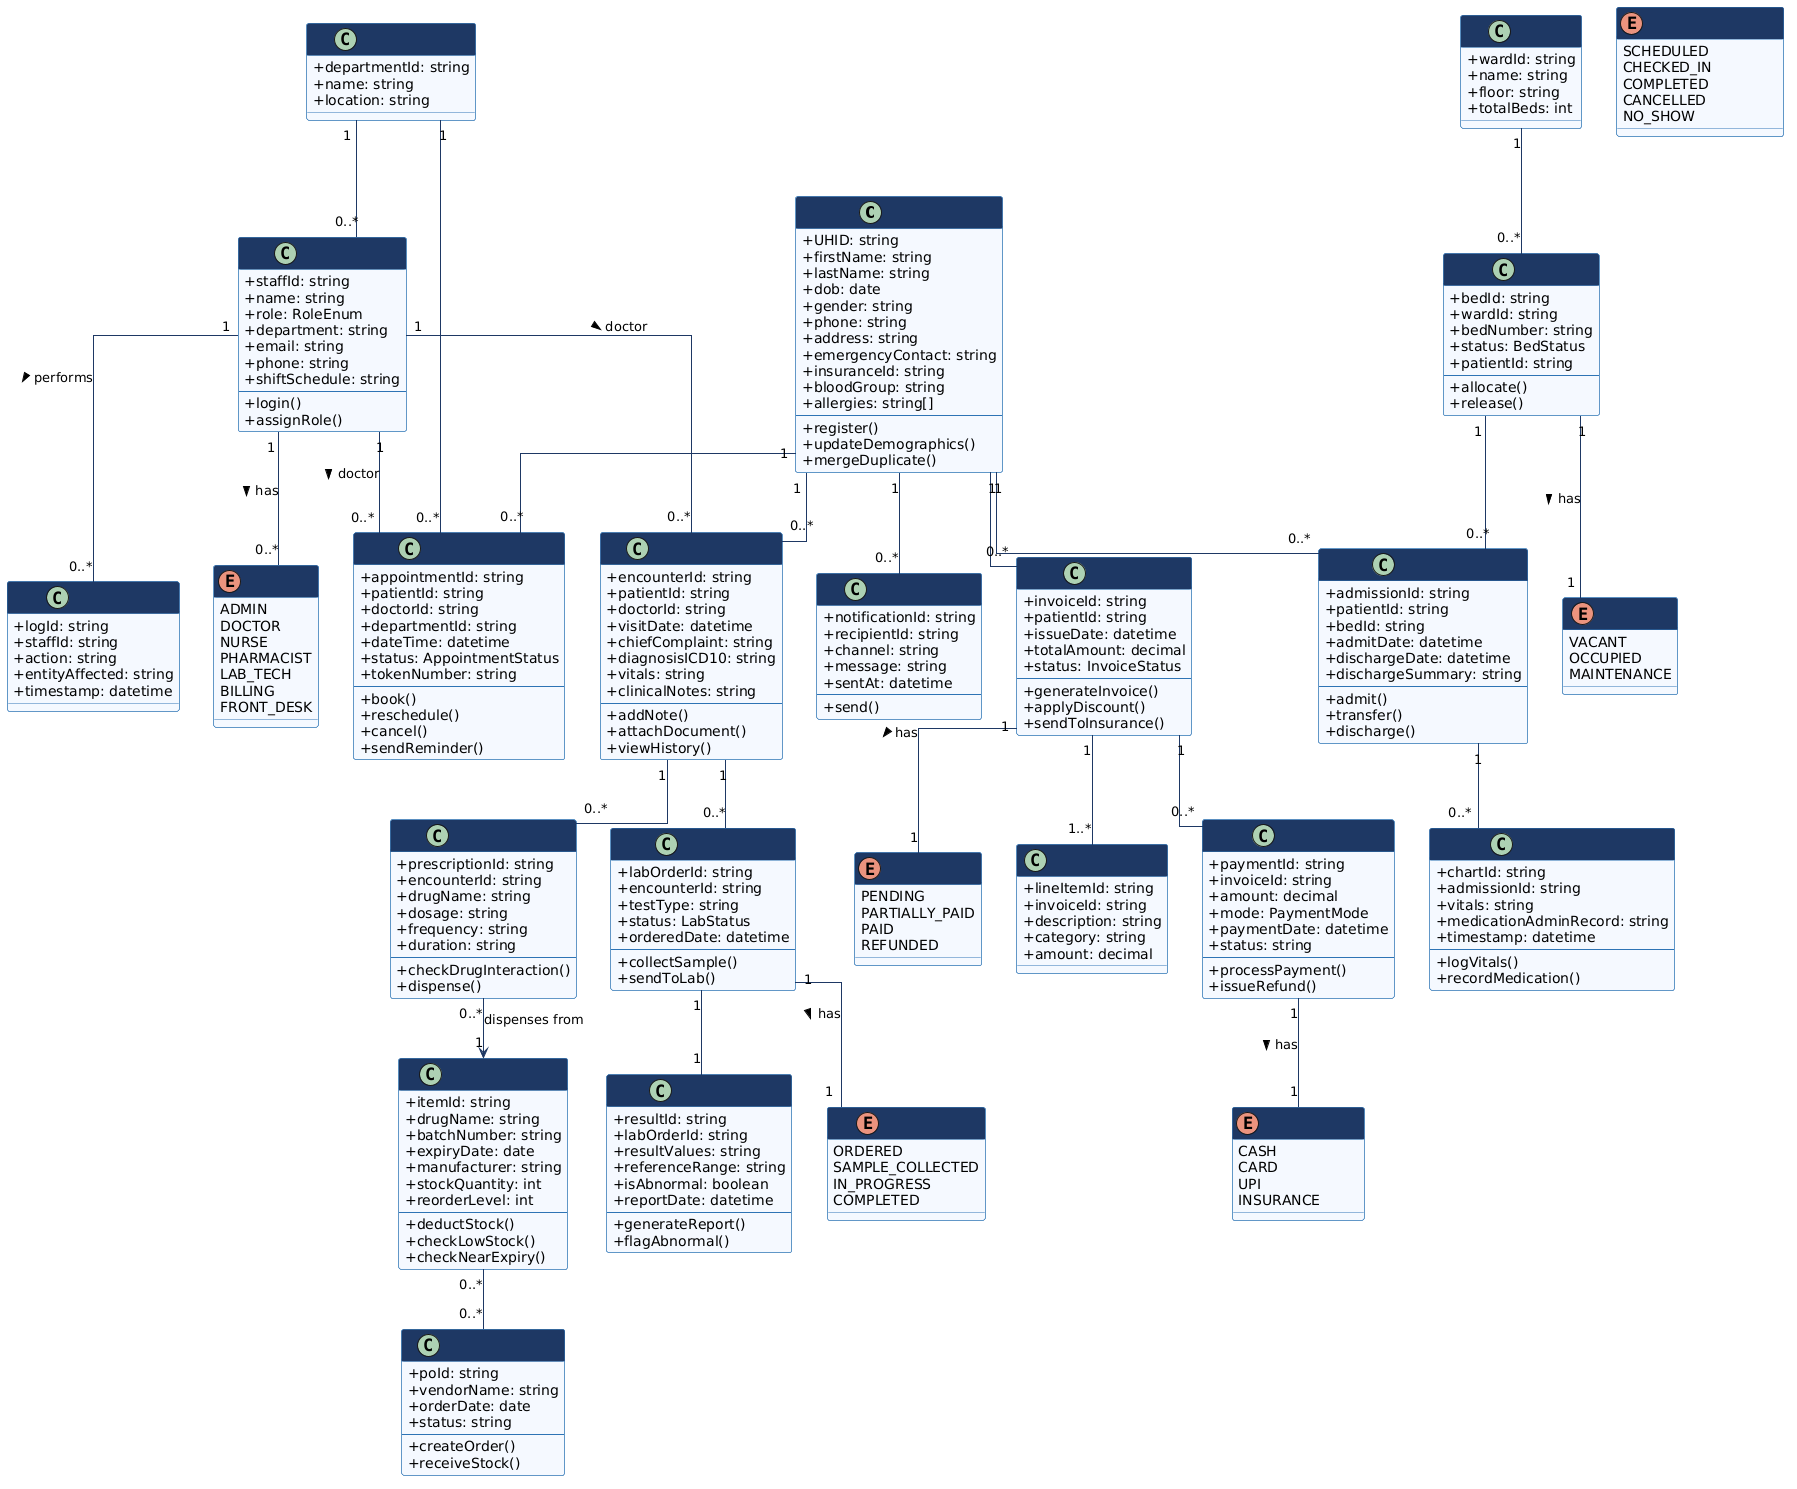

The diagram above was rendered by PlantUML. Its source (embedded in the PNG):
@startuml
skinparam classAttributeIconSize 0
skinparam linetype ortho
skinparam class {
  BackgroundColor #F5F9FF
  BorderColor #2E74B5
  ArrowColor #1F3864
  HeaderBackgroundColor #1F3864
  FontColor #1F3864
}

' ============ CORE PARTIES ============
class Patient {
  +UHID: string
  +firstName: string
  +lastName: string
  +dob: date
  +gender: string
  +phone: string
  +address: string
  +emergencyContact: string
  +insuranceId: string
  +bloodGroup: string
  +allergies: string[]
  --
  +register()
  +updateDemographics()
  +mergeDuplicate()
}

class StaffUser {
  +staffId: string
  +name: string
  +role: RoleEnum
  +department: string
  +email: string
  +phone: string
  +shiftSchedule: string
  --
  +login()
  +assignRole()
}

enum RoleEnum {
  ADMIN
  DOCTOR
  NURSE
  PHARMACIST
  LAB_TECH
  BILLING
  FRONT_DESK
}

class Department {
  +departmentId: string
  +name: string
  +location: string
}

' ============ SCHEDULING ============
class Appointment {
  +appointmentId: string
  +patientId: string
  +doctorId: string
  +departmentId: string
  +dateTime: datetime
  +status: AppointmentStatus
  +tokenNumber: string
  --
  +book()
  +reschedule()
  +cancel()
  +sendReminder()
}

enum AppointmentStatus {
  SCHEDULED
  CHECKED_IN
  COMPLETED
  CANCELLED
  NO_SHOW
}

' ============ CLINICAL ============
class EncounterEHR {
  +encounterId: string
  +patientId: string
  +doctorId: string
  +visitDate: datetime
  +chiefComplaint: string
  +diagnosisICD10: string
  +vitals: string
  +clinicalNotes: string
  --
  +addNote()
  +attachDocument()
  +viewHistory()
}

class Prescription {
  +prescriptionId: string
  +encounterId: string
  +drugName: string
  +dosage: string
  +frequency: string
  +duration: string
  --
  +checkDrugInteraction()
  +dispense()
}

class LabOrder {
  +labOrderId: string
  +encounterId: string
  +testType: string
  +status: LabStatus
  +orderedDate: datetime
  --
  +collectSample()
  +sendToLab()
}

class LabResult {
  +resultId: string
  +labOrderId: string
  +resultValues: string
  +referenceRange: string
  +isAbnormal: boolean
  +reportDate: datetime
  --
  +generateReport()
  +flagAbnormal()
}

enum LabStatus {
  ORDERED
  SAMPLE_COLLECTED
  IN_PROGRESS
  COMPLETED
}

' ============ IN-PATIENT ============
class Ward {
  +wardId: string
  +name: string
  +floor: string
  +totalBeds: int
}

class Bed {
  +bedId: string
  +wardId: string
  +bedNumber: string
  +status: BedStatus
  +patientId: string
  --
  +allocate()
  +release()
}

enum BedStatus {
  VACANT
  OCCUPIED
  MAINTENANCE
}

class Admission {
  +admissionId: string
  +patientId: string
  +bedId: string
  +admitDate: datetime
  +dischargeDate: datetime
  +dischargeSummary: string
  --
  +admit()
  +transfer()
  +discharge()
}

class NursingChart {
  +chartId: string
  +admissionId: string
  +vitals: string
  +medicationAdminRecord: string
  +timestamp: datetime
  --
  +logVitals()
  +recordMedication()
}

' ============ PHARMACY ============
class InventoryItem {
  +itemId: string
  +drugName: string
  +batchNumber: string
  +expiryDate: date
  +manufacturer: string
  +stockQuantity: int
  +reorderLevel: int
  --
  +deductStock()
  +checkLowStock()
  +checkNearExpiry()
}

class PurchaseOrder {
  +poId: string
  +vendorName: string
  +orderDate: date
  +status: string
  --
  +createOrder()
  +receiveStock()
}

' ============ BILLING ============
class Invoice {
  +invoiceId: string
  +patientId: string
  +issueDate: datetime
  +totalAmount: decimal
  +status: InvoiceStatus
  --
  +generateInvoice()
  +applyDiscount()
  +sendToInsurance()
}

class InvoiceLineItem {
  +lineItemId: string
  +invoiceId: string
  +description: string
  +category: string
  +amount: decimal
}

class Payment {
  +paymentId: string
  +invoiceId: string
  +amount: decimal
  +mode: PaymentMode
  +paymentDate: datetime
  +status: string
  --
  +processPayment()
  +issueRefund()
}

enum InvoiceStatus {
  PENDING
  PARTIALLY_PAID
  PAID
  REFUNDED
}

enum PaymentMode {
  CASH
  CARD
  UPI
  INSURANCE
}

' ============ NOTIFICATIONS / AUDIT ============
class Notification {
  +notificationId: string
  +recipientId: string
  +channel: string
  +message: string
  +sentAt: datetime
  --
  +send()
}

class AuditLog {
  +logId: string
  +staffId: string
  +action: string
  +entityAffected: string
  +timestamp: datetime
}

' ============ RELATIONSHIPS ============
Patient "1" -- "0..*" Appointment
StaffUser "1" -- "0..*" Appointment : doctor >
Department "1" -- "0..*" Appointment
Department "1" -- "0..*" StaffUser
StaffUser "1" -- "0..*" RoleEnum : has >

Patient "1" -- "0..*" EncounterEHR
StaffUser "1" -- "0..*" EncounterEHR : doctor >
EncounterEHR "1" -- "0..*" Prescription
EncounterEHR "1" -- "0..*" LabOrder
LabOrder "1" -- "1" LabResult
LabOrder "1" -- "1" LabStatus : has >

Ward "1" -- "0..*" Bed
Bed "1" -- "0..*" Admission
Patient "1" -- "0..*" Admission
Admission "1" -- "0..*" NursingChart
Bed "1" -- "1" BedStatus : has >

Prescription "0..*" --> "1" InventoryItem : dispenses from
InventoryItem "0..*" -- "0..*" PurchaseOrder

Patient "1" -- "0..*" Invoice
Invoice "1" -- "1..*" InvoiceLineItem
Invoice "1" -- "0..*" Payment
Invoice "1" -- "1" InvoiceStatus : has >
Payment "1" -- "1" PaymentMode : has >

Patient "1" -- "0..*" Notification
StaffUser "1" -- "0..*" AuditLog : performs >
@enduml